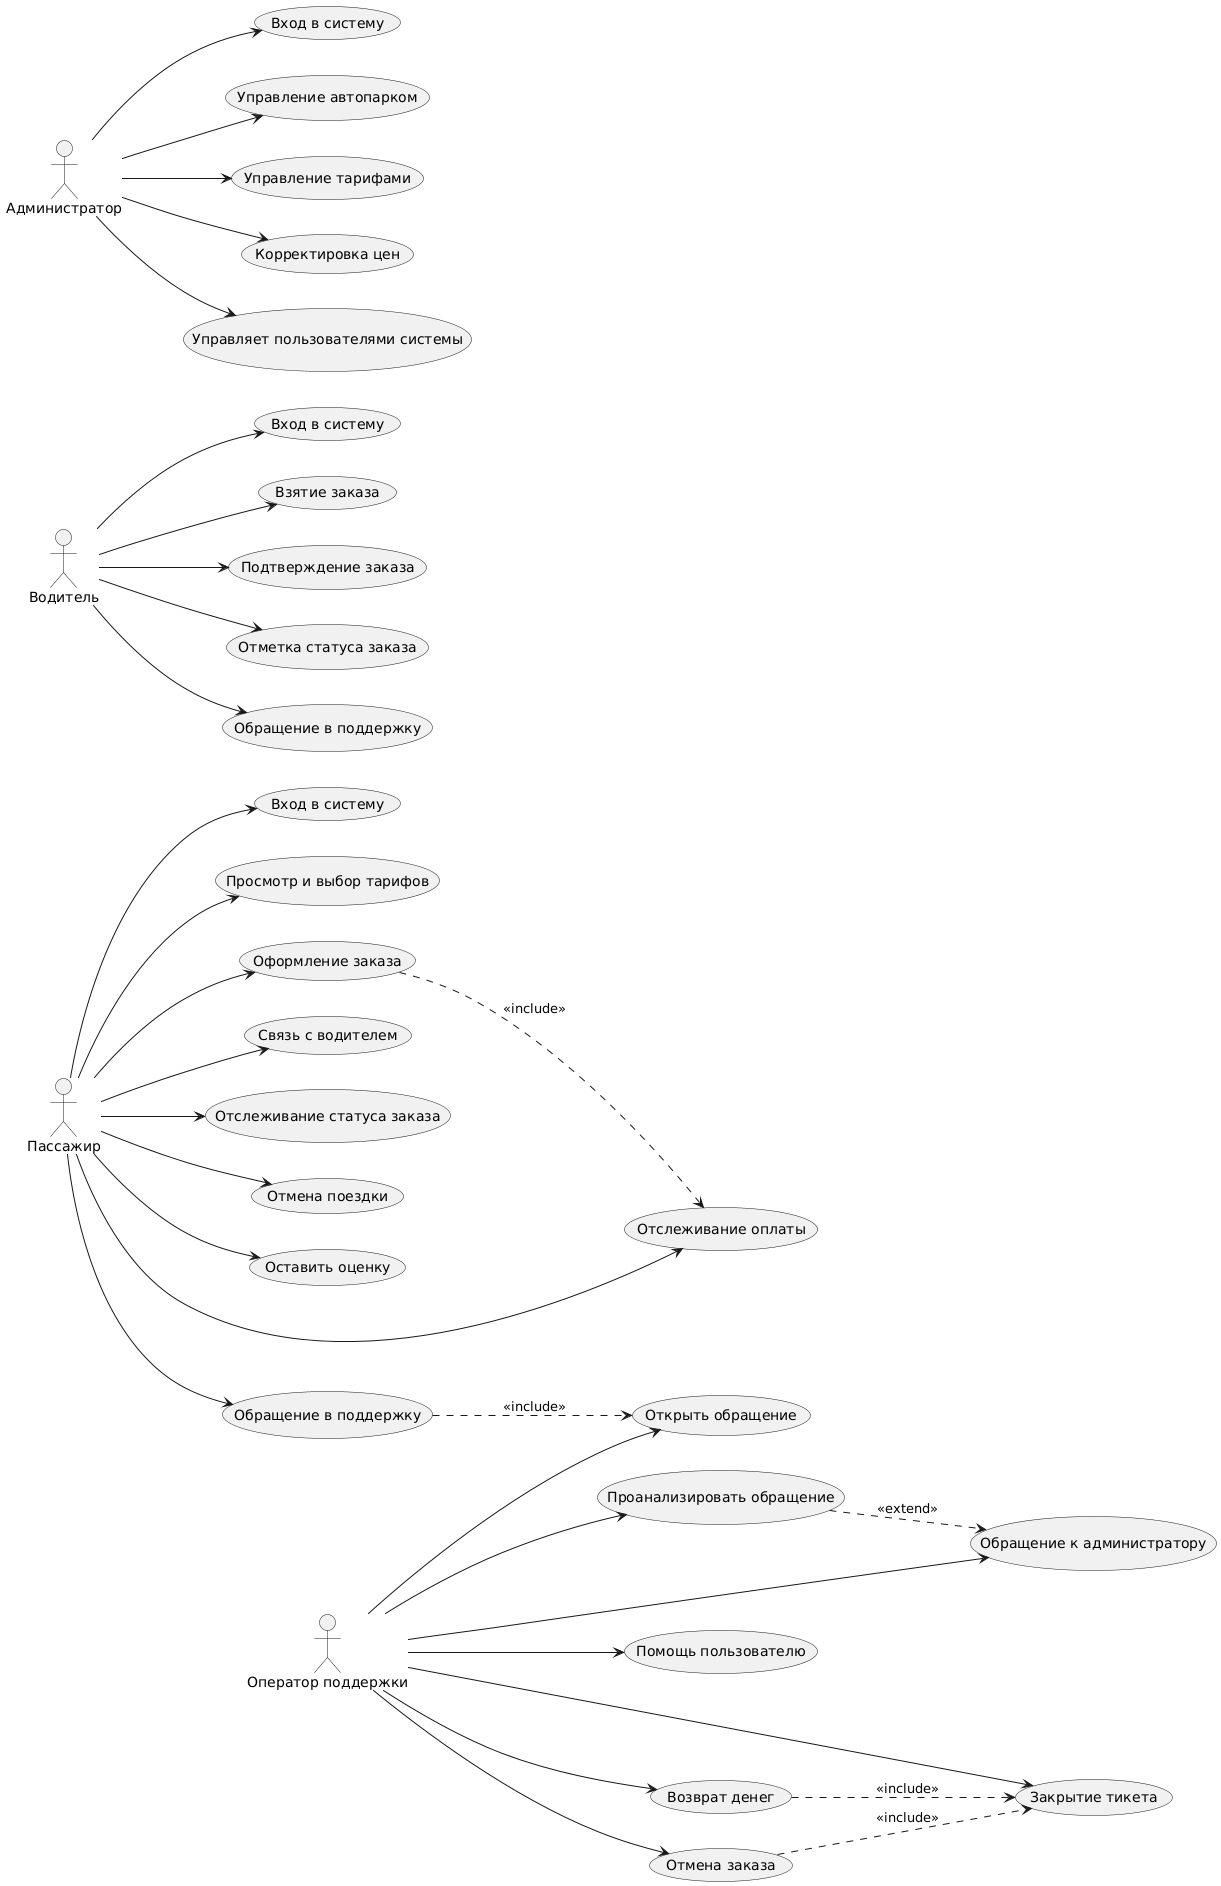

The diagram above was rendered by PlantUML. Its source (embedded in the PNG):
@startuml
' Диаграмма вариантов использования
left to right direction
skinparam shadowing false
skinparam defaultFontName "Arial"

actor "Пассажир" as Passenger
actor "Водитель" as Driver
actor "Оператор поддержки" as Support
actor "Администратор" as Admin

' Пассажир
usecase UC_P_Login        as "Вход в систему"
usecase UC_P_ViewTariffs  as "Просмотр и выбор тарифов"
usecase UC_P_PlaceOrder   as "Оформление заказа"
usecase UC_P_Contact      as "Связь с водителем"
usecase UC_P_TrackOrder   as "Отслеживание статуса заказа"
usecase UC_P_CancelTrip   as "Отмена поездки"
usecase UC_P_Rating       as "Оставить оценку"
usecase UC_P_TrackPay     as "Отслеживание оплаты"
usecase UC_P_ToSupport    as "Обращение в поддержку"

Passenger --> UC_P_Login
Passenger --> UC_P_ViewTariffs
Passenger --> UC_P_PlaceOrder
Passenger --> UC_P_Contact
Passenger --> UC_P_TrackOrder
Passenger --> UC_P_CancelTrip
Passenger --> UC_P_Rating
Passenger --> UC_P_TrackPay
Passenger --> UC_P_ToSupport

' Водитель
usecase UC_D_Login        as "Вход в систему"
usecase UC_D_Take         as "Взятие заказа"
usecase UC_D_Confirm      as "Подтверждение заказа"
usecase UC_D_Status       as "Отметка статуса заказа"
usecase UC_D_ToSupport    as "Обращение в поддержку"

Driver --> UC_D_Login
Driver --> UC_D_Take
Driver --> UC_D_Confirm
Driver --> UC_D_Status
Driver --> UC_D_ToSupport

' Поддержка
usecase UC_S_Open         as "Открыть обращение"
usecase UC_S_Analyze      as "Проанализировать обращение"
usecase UC_S_Refund       as "Возврат денег"
usecase UC_S_CancelOrder  as "Отмена заказа"
usecase UC_S_Close        as "Закрытие тикета"
usecase UC_S_Escalate     as "Обращение к администратору"
usecase UC_S_HelpUser     as "Помощь пользователю"

Support --> UC_S_Open
Support --> UC_S_Analyze
Support --> UC_S_Refund
Support --> UC_S_CancelOrder
Support --> UC_S_Close
Support --> UC_S_Escalate
Support --> UC_S_HelpUser

' Администратор
usecase UC_A_Login        as "Вход в систему"
usecase UC_A_Fleet        as "Управление автопарком"
usecase UC_A_Tariffs      as "Управление тарифами"
usecase UC_A_Prices       as "Корректировка цен"
usecase UC_A_Users        as "Управляет пользователями системы"

Admin --> UC_A_Login
Admin --> UC_A_Fleet
Admin --> UC_A_Tariffs
Admin --> UC_A_Prices
Admin --> UC_A_Users

' Взаимосвязи
UC_P_PlaceOrder ..> UC_P_TrackPay : <<include>>
UC_P_ToSupport ..> UC_S_Open      : <<include>>
UC_S_Analyze    ..> UC_S_Escalate : <<extend>>
UC_S_Refund     ..> UC_S_Close    : <<include>>
UC_S_CancelOrder ..> UC_S_Close   : <<include>>
@enduml